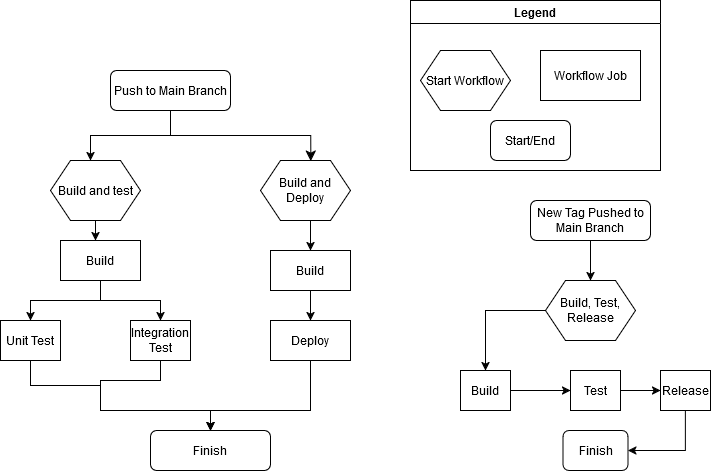

The diagram above was exported from draw.io. Its source (the exported page's mxGraphModel, read from the mxfile embedded in the PNG):
<mxGraphModel dx="627" dy="234" grid="1" gridSize="10" guides="1" tooltips="1" connect="1" arrows="1" fold="1" page="1" pageScale="1" pageWidth="827" pageHeight="1169" math="0" shadow="0">
  <root>
    <mxCell id="WIyWlLk6GJQsqaUBKTNV-0" />
    <mxCell id="WIyWlLk6GJQsqaUBKTNV-1" parent="WIyWlLk6GJQsqaUBKTNV-0" />
    <mxCell id="WIyWlLk6GJQsqaUBKTNV-2" value="" style="rounded=0;html=1;jettySize=auto;orthogonalLoop=1;fontSize=11;endArrow=classic;endFill=1;strokeWidth=1;shadow=0;labelBackgroundColor=none;edgeStyle=orthogonalEdgeStyle;" parent="WIyWlLk6GJQsqaUBKTNV-1" source="WIyWlLk6GJQsqaUBKTNV-3" target="wmoVBlkNv2RBaDLgsw_t-4" edge="1">
      <mxGeometry relative="1" as="geometry">
        <mxPoint x="220" y="170" as="targetPoint" />
        <Array as="points">
          <mxPoint x="220" y="145" />
          <mxPoint x="140" y="145" />
        </Array>
      </mxGeometry>
    </mxCell>
    <mxCell id="WIyWlLk6GJQsqaUBKTNV-3" value="Push to Main Branch" style="rounded=1;whiteSpace=wrap;html=1;fontSize=12;glass=0;strokeWidth=1;shadow=0;" parent="WIyWlLk6GJQsqaUBKTNV-1" vertex="1">
      <mxGeometry x="160" y="80" width="120" height="40" as="geometry" />
    </mxCell>
    <mxCell id="WIyWlLk6GJQsqaUBKTNV-11" value="Finish" style="rounded=1;whiteSpace=wrap;html=1;fontSize=12;glass=0;strokeWidth=1;shadow=0;" parent="WIyWlLk6GJQsqaUBKTNV-1" vertex="1">
      <mxGeometry x="200" y="440" width="120" height="40" as="geometry" />
    </mxCell>
    <mxCell id="wmoVBlkNv2RBaDLgsw_t-0" value="Start Workflow" style="shape=hexagon;perimeter=hexagonPerimeter2;whiteSpace=wrap;html=1;fixedSize=1;" parent="WIyWlLk6GJQsqaUBKTNV-1" vertex="1">
      <mxGeometry x="470" y="60" width="90" height="60" as="geometry" />
    </mxCell>
    <mxCell id="wmoVBlkNv2RBaDLgsw_t-1" value="Workflow Job" style="rounded=0;whiteSpace=wrap;html=1;" parent="WIyWlLk6GJQsqaUBKTNV-1" vertex="1">
      <mxGeometry x="590" y="60" width="100" height="50" as="geometry" />
    </mxCell>
    <mxCell id="wmoVBlkNv2RBaDLgsw_t-2" value="Start/End" style="rounded=1;whiteSpace=wrap;html=1;" parent="WIyWlLk6GJQsqaUBKTNV-1" vertex="1">
      <mxGeometry x="540" y="130" width="80" height="40" as="geometry" />
    </mxCell>
    <mxCell id="wmoVBlkNv2RBaDLgsw_t-3" value="Legend" style="swimlane;whiteSpace=wrap;html=1;" parent="WIyWlLk6GJQsqaUBKTNV-1" vertex="1">
      <mxGeometry x="460" y="10" width="250" height="170" as="geometry" />
    </mxCell>
    <mxCell id="wmoVBlkNv2RBaDLgsw_t-7" style="edgeStyle=orthogonalEdgeStyle;rounded=0;orthogonalLoop=1;jettySize=auto;html=1;entryX=0.447;entryY=-0.021;entryDx=0;entryDy=0;entryPerimeter=0;" parent="WIyWlLk6GJQsqaUBKTNV-1" source="wmoVBlkNv2RBaDLgsw_t-4" target="wmoVBlkNv2RBaDLgsw_t-8" edge="1">
      <mxGeometry relative="1" as="geometry">
        <mxPoint x="145" y="270" as="targetPoint" />
      </mxGeometry>
    </mxCell>
    <mxCell id="wmoVBlkNv2RBaDLgsw_t-4" value="Build and test" style="shape=hexagon;perimeter=hexagonPerimeter2;whiteSpace=wrap;html=1;fixedSize=1;" parent="WIyWlLk6GJQsqaUBKTNV-1" vertex="1">
      <mxGeometry x="100" y="170" width="90" height="60" as="geometry" />
    </mxCell>
    <mxCell id="wmoVBlkNv2RBaDLgsw_t-5" value="" style="rounded=0;html=1;jettySize=auto;orthogonalLoop=1;fontSize=11;endArrow=classic;endFill=1;endSize=8;strokeWidth=1;shadow=0;labelBackgroundColor=none;edgeStyle=orthogonalEdgeStyle;entryX=0.559;entryY=0.009;entryDx=0;entryDy=0;entryPerimeter=0;" parent="WIyWlLk6GJQsqaUBKTNV-1" target="wmoVBlkNv2RBaDLgsw_t-6" edge="1">
      <mxGeometry relative="1" as="geometry">
        <mxPoint x="220" y="120" as="sourcePoint" />
        <mxPoint x="280" y="170" as="targetPoint" />
        <Array as="points">
          <mxPoint x="220" y="145" />
          <mxPoint x="360" y="145" />
        </Array>
      </mxGeometry>
    </mxCell>
    <mxCell id="wmoVBlkNv2RBaDLgsw_t-22" style="edgeStyle=orthogonalEdgeStyle;rounded=0;orthogonalLoop=1;jettySize=auto;html=1;entryX=0.5;entryY=0;entryDx=0;entryDy=0;" parent="WIyWlLk6GJQsqaUBKTNV-1" source="wmoVBlkNv2RBaDLgsw_t-6" target="wmoVBlkNv2RBaDLgsw_t-21" edge="1">
      <mxGeometry relative="1" as="geometry">
        <Array as="points">
          <mxPoint x="360" y="230" />
          <mxPoint x="360" y="230" />
        </Array>
      </mxGeometry>
    </mxCell>
    <mxCell id="wmoVBlkNv2RBaDLgsw_t-6" value="Build and Deploy" style="shape=hexagon;perimeter=hexagonPerimeter2;whiteSpace=wrap;html=1;fixedSize=1;" parent="WIyWlLk6GJQsqaUBKTNV-1" vertex="1">
      <mxGeometry x="310" y="170" width="90" height="60" as="geometry" />
    </mxCell>
    <mxCell id="wmoVBlkNv2RBaDLgsw_t-9" style="edgeStyle=orthogonalEdgeStyle;rounded=0;orthogonalLoop=1;jettySize=auto;html=1;entryX=0.5;entryY=0;entryDx=0;entryDy=0;" parent="WIyWlLk6GJQsqaUBKTNV-1" source="wmoVBlkNv2RBaDLgsw_t-8" target="wmoVBlkNv2RBaDLgsw_t-10" edge="1">
      <mxGeometry relative="1" as="geometry">
        <mxPoint x="100" y="330" as="targetPoint" />
        <Array as="points">
          <mxPoint x="150" y="310" />
          <mxPoint x="80" y="310" />
        </Array>
      </mxGeometry>
    </mxCell>
    <mxCell id="wmoVBlkNv2RBaDLgsw_t-13" style="edgeStyle=orthogonalEdgeStyle;rounded=0;orthogonalLoop=1;jettySize=auto;html=1;entryX=0.5;entryY=0;entryDx=0;entryDy=0;" parent="WIyWlLk6GJQsqaUBKTNV-1" source="wmoVBlkNv2RBaDLgsw_t-8" target="wmoVBlkNv2RBaDLgsw_t-11" edge="1">
      <mxGeometry relative="1" as="geometry" />
    </mxCell>
    <mxCell id="wmoVBlkNv2RBaDLgsw_t-8" value="Build" style="rounded=0;whiteSpace=wrap;html=1;" parent="WIyWlLk6GJQsqaUBKTNV-1" vertex="1">
      <mxGeometry x="110" y="250" width="80" height="40" as="geometry" />
    </mxCell>
    <mxCell id="wmoVBlkNv2RBaDLgsw_t-17" style="edgeStyle=orthogonalEdgeStyle;rounded=0;orthogonalLoop=1;jettySize=auto;html=1;entryX=0.5;entryY=0;entryDx=0;entryDy=0;" parent="WIyWlLk6GJQsqaUBKTNV-1" source="wmoVBlkNv2RBaDLgsw_t-10" target="WIyWlLk6GJQsqaUBKTNV-11" edge="1">
      <mxGeometry relative="1" as="geometry">
        <mxPoint x="300" y="420" as="targetPoint" />
        <Array as="points">
          <mxPoint x="80" y="395" />
          <mxPoint x="150" y="395" />
          <mxPoint x="150" y="420" />
          <mxPoint x="260" y="420" />
        </Array>
      </mxGeometry>
    </mxCell>
    <mxCell id="wmoVBlkNv2RBaDLgsw_t-10" value="Unit Test" style="rounded=0;whiteSpace=wrap;html=1;" parent="WIyWlLk6GJQsqaUBKTNV-1" vertex="1">
      <mxGeometry x="50" y="330" width="60" height="40" as="geometry" />
    </mxCell>
    <mxCell id="wmoVBlkNv2RBaDLgsw_t-19" style="edgeStyle=orthogonalEdgeStyle;rounded=0;orthogonalLoop=1;jettySize=auto;html=1;entryX=0.5;entryY=0;entryDx=0;entryDy=0;" parent="WIyWlLk6GJQsqaUBKTNV-1" source="wmoVBlkNv2RBaDLgsw_t-11" target="WIyWlLk6GJQsqaUBKTNV-11" edge="1">
      <mxGeometry relative="1" as="geometry">
        <mxPoint x="150" y="430" as="targetPoint" />
        <Array as="points">
          <mxPoint x="210" y="390" />
          <mxPoint x="150" y="390" />
          <mxPoint x="150" y="420" />
          <mxPoint x="260" y="420" />
        </Array>
      </mxGeometry>
    </mxCell>
    <mxCell id="wmoVBlkNv2RBaDLgsw_t-11" value="Integration Test" style="rounded=0;whiteSpace=wrap;html=1;" parent="WIyWlLk6GJQsqaUBKTNV-1" vertex="1">
      <mxGeometry x="180" y="330" width="60" height="40" as="geometry" />
    </mxCell>
    <mxCell id="wmoVBlkNv2RBaDLgsw_t-24" style="edgeStyle=orthogonalEdgeStyle;rounded=0;orthogonalLoop=1;jettySize=auto;html=1;" parent="WIyWlLk6GJQsqaUBKTNV-1" source="wmoVBlkNv2RBaDLgsw_t-21" target="wmoVBlkNv2RBaDLgsw_t-23" edge="1">
      <mxGeometry relative="1" as="geometry" />
    </mxCell>
    <mxCell id="wmoVBlkNv2RBaDLgsw_t-21" value="Build" style="rounded=0;whiteSpace=wrap;html=1;" parent="WIyWlLk6GJQsqaUBKTNV-1" vertex="1">
      <mxGeometry x="320" y="260" width="80" height="40" as="geometry" />
    </mxCell>
    <mxCell id="wmoVBlkNv2RBaDLgsw_t-25" style="edgeStyle=orthogonalEdgeStyle;rounded=0;orthogonalLoop=1;jettySize=auto;html=1;entryX=0.5;entryY=0;entryDx=0;entryDy=0;" parent="WIyWlLk6GJQsqaUBKTNV-1" source="wmoVBlkNv2RBaDLgsw_t-23" target="WIyWlLk6GJQsqaUBKTNV-11" edge="1">
      <mxGeometry relative="1" as="geometry">
        <mxPoint x="360" y="420" as="targetPoint" />
        <Array as="points">
          <mxPoint x="360" y="420" />
          <mxPoint x="260" y="420" />
        </Array>
      </mxGeometry>
    </mxCell>
    <mxCell id="wmoVBlkNv2RBaDLgsw_t-23" value="Deploy" style="rounded=0;whiteSpace=wrap;html=1;" parent="WIyWlLk6GJQsqaUBKTNV-1" vertex="1">
      <mxGeometry x="320" y="330" width="80" height="40" as="geometry" />
    </mxCell>
    <mxCell id="wmoVBlkNv2RBaDLgsw_t-27" style="edgeStyle=orthogonalEdgeStyle;rounded=0;orthogonalLoop=1;jettySize=auto;html=1;" parent="WIyWlLk6GJQsqaUBKTNV-1" source="wmoVBlkNv2RBaDLgsw_t-26" edge="1">
      <mxGeometry relative="1" as="geometry">
        <mxPoint x="640" y="290" as="targetPoint" />
      </mxGeometry>
    </mxCell>
    <mxCell id="wmoVBlkNv2RBaDLgsw_t-26" value="New Tag Pushed to Main Branch" style="rounded=1;whiteSpace=wrap;html=1;fontSize=12;glass=0;strokeWidth=1;shadow=0;" parent="WIyWlLk6GJQsqaUBKTNV-1" vertex="1">
      <mxGeometry x="580" y="210" width="120" height="40" as="geometry" />
    </mxCell>
    <mxCell id="wmoVBlkNv2RBaDLgsw_t-29" style="edgeStyle=orthogonalEdgeStyle;rounded=0;orthogonalLoop=1;jettySize=auto;html=1;entryX=0.5;entryY=0;entryDx=0;entryDy=0;" parent="WIyWlLk6GJQsqaUBKTNV-1" source="wmoVBlkNv2RBaDLgsw_t-28" target="wmoVBlkNv2RBaDLgsw_t-30" edge="1">
      <mxGeometry relative="1" as="geometry">
        <mxPoint x="550" y="380" as="targetPoint" />
      </mxGeometry>
    </mxCell>
    <mxCell id="wmoVBlkNv2RBaDLgsw_t-28" value="Build, Test, Release" style="shape=hexagon;perimeter=hexagonPerimeter2;whiteSpace=wrap;html=1;fixedSize=1;" parent="WIyWlLk6GJQsqaUBKTNV-1" vertex="1">
      <mxGeometry x="595" y="290" width="90" height="60" as="geometry" />
    </mxCell>
    <mxCell id="wmoVBlkNv2RBaDLgsw_t-32" style="edgeStyle=orthogonalEdgeStyle;rounded=0;orthogonalLoop=1;jettySize=auto;html=1;entryX=0;entryY=0.5;entryDx=0;entryDy=0;" parent="WIyWlLk6GJQsqaUBKTNV-1" source="wmoVBlkNv2RBaDLgsw_t-30" target="wmoVBlkNv2RBaDLgsw_t-31" edge="1">
      <mxGeometry relative="1" as="geometry" />
    </mxCell>
    <mxCell id="wmoVBlkNv2RBaDLgsw_t-30" value="Build" style="rounded=0;whiteSpace=wrap;html=1;" parent="WIyWlLk6GJQsqaUBKTNV-1" vertex="1">
      <mxGeometry x="510" y="380" width="50" height="40" as="geometry" />
    </mxCell>
    <mxCell id="wmoVBlkNv2RBaDLgsw_t-34" style="edgeStyle=orthogonalEdgeStyle;rounded=0;orthogonalLoop=1;jettySize=auto;html=1;entryX=0;entryY=0.5;entryDx=0;entryDy=0;" parent="WIyWlLk6GJQsqaUBKTNV-1" source="wmoVBlkNv2RBaDLgsw_t-31" target="wmoVBlkNv2RBaDLgsw_t-33" edge="1">
      <mxGeometry relative="1" as="geometry" />
    </mxCell>
    <mxCell id="wmoVBlkNv2RBaDLgsw_t-31" value="Test" style="rounded=0;whiteSpace=wrap;html=1;" parent="WIyWlLk6GJQsqaUBKTNV-1" vertex="1">
      <mxGeometry x="620" y="380" width="50" height="40" as="geometry" />
    </mxCell>
    <mxCell id="wmoVBlkNv2RBaDLgsw_t-36" style="edgeStyle=orthogonalEdgeStyle;rounded=0;orthogonalLoop=1;jettySize=auto;html=1;entryX=1;entryY=0.5;entryDx=0;entryDy=0;" parent="WIyWlLk6GJQsqaUBKTNV-1" source="wmoVBlkNv2RBaDLgsw_t-33" target="wmoVBlkNv2RBaDLgsw_t-35" edge="1">
      <mxGeometry relative="1" as="geometry">
        <Array as="points">
          <mxPoint x="735" y="460" />
        </Array>
      </mxGeometry>
    </mxCell>
    <mxCell id="wmoVBlkNv2RBaDLgsw_t-33" value="Release" style="rounded=0;whiteSpace=wrap;html=1;" parent="WIyWlLk6GJQsqaUBKTNV-1" vertex="1">
      <mxGeometry x="710" y="380" width="50" height="40" as="geometry" />
    </mxCell>
    <mxCell id="wmoVBlkNv2RBaDLgsw_t-35" value="Finish" style="rounded=1;whiteSpace=wrap;html=1;fontSize=12;glass=0;strokeWidth=1;shadow=0;" parent="WIyWlLk6GJQsqaUBKTNV-1" vertex="1">
      <mxGeometry x="612.5" y="440" width="65" height="40" as="geometry" />
    </mxCell>
  </root>
</mxGraphModel>